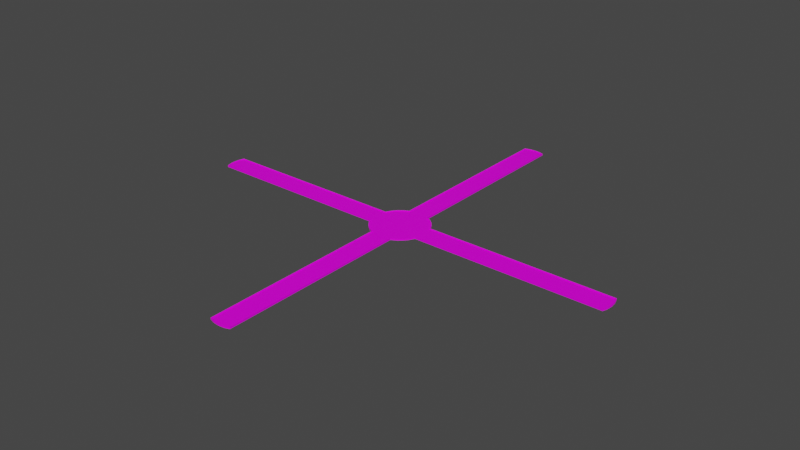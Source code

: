 # Source: pathway.blend  (saved by Blender 2.91.10; exported with 4.5.12 LTS)
import bpy
from mathutils import Matrix  # noqa: F401  (used for matrix-valued properties, if any)

bpy.ops.wm.read_factory_settings(use_empty=True)
scene = bpy.context.scene
scene.name = 'Scene'

# ---- collections
col_collection = bpy.data.collections.new('Collection'); scene.collection.children.link(col_collection)

# ---- images (referenced by path relative to the original .blend; pixels are not part of the script)
import os
ASSET_DIR = os.environ.get("B2B_ASSET_DIR", "")  # directory of the original .blend (textures are referenced by path, not embedded)
HERE = os.path.dirname(os.path.abspath(__file__))  # packed textures are extracted next to this script under _unpacked/

def load_image(name, relpath, width, height, colorspace="sRGB"):
    """Load a texture the original file referenced (path relative to the .blend, or extracted next to this script)."""
    p = next((c for c in (os.path.join(HERE, relpath), os.path.join(ASSET_DIR, relpath)) if relpath and os.path.exists(c)), "")
    if p:
        img = bpy.data.images.load(p, check_existing=True)
        img.name = name
    else:  # same state as the original file: an image datablock whose file is absent (Cycles renders it pink)
        img = bpy.data.images.new(name, width, height)
        img.source = "FILE"
        img.filepath = "//" + (relpath or name)
    img.colorspace_settings.name = colorspace
    return img
img_jimmyjam_colors_png = load_image('jimmyjam colors.png', 'jimmyjam colors.png', 1024, 1024, 'sRGB')

# ---- materials (node trees are filled in below, after node groups)
mat_material_001 = bpy.data.materials.new('Material.001')
mat_material_001.use_transparent_shadow = False

# ---- material node trees
mat_material_001.use_nodes = True; mat_material_001.node_tree.nodes.clear()
_N = mat_material_001.node_tree.nodes; _L = mat_material_001.node_tree.links
n0 = _N.new('ShaderNodeBsdfPrincipled'); n0.name = 'Principled BSDF'; n0.location = (10, 300)
n0.distribution = 'GGX'
n0.subsurface_method = 'BURLEY'
n0.inputs[3].default_value = 1.45
n0.inputs[13].default_value = 0.1909
n0.inputs[27].default_value = (0.0, 0.0, 0.0, 1.0)
n0.inputs[28].default_value = 1.0
n1 = _N.new('ShaderNodeOutputMaterial'); n1.name = 'Material Output'; n1.location = (300, 300)
n2 = _N.new('ShaderNodeTexImage'); n2.name = 'Image Texture'; n2.location = (-550, 29)
n2.image = img_jimmyjam_colors_png
_L.new(n0.outputs[0], n1.inputs[0])
_L.new(n2.outputs[0], n0.inputs[0])
n1.is_active_output = True

# ---- world
world_world = bpy.data.worlds.new('World'); scene.world = world_world
world_world.use_nodes = True; world_world.node_tree.nodes.clear()
_N = world_world.node_tree.nodes; _L = world_world.node_tree.links
n0 = _N.new('ShaderNodeOutputWorld'); n0.name = 'World Output'; n0.location = (300, 300)
n1 = _N.new('ShaderNodeBackground'); n1.name = 'Background'; n1.location = (10, 300)
n1.inputs[0].default_value = (0.05088, 0.05088, 0.05088, 1.0)
_L.new(n1.outputs[0], n0.inputs[0])
n0.is_active_output = True
world_world.color = (0.05088, 0.05088, 0.05088)
world_world.use_sun_shadow = False
world_world.sun_shadow_jitter_overblur = 0.0

# ---- meshes
me_cylinder = bpy.data.meshes.new('Cylinder')
me_cylinder.from_pydata([(0.0, 7.51, -0.215), (1.465, 7.366, -0.215), (2.874, 6.938, -0.215), (2.627, 6.79, 0.215), (4.172, 6.244, -0.215), (4.034, 6.038, 0.215), (5.31, 5.31, -0.215), (5.135, 5.135, 0.215), (6.244, 4.172, -0.215), (6.038, 4.034, 0.215), (6.938, 2.874, -0.215), (6.79, 2.627, 0.215), (7.366, 1.465, -0.215), (7.51, 5.67e-07, -0.215), (7.366, -1.465, -0.215), (6.938, -2.874, -0.215), (6.938, -2.874, 0.215), (6.244, -4.172, -0.215), (6.038, -4.034, 0.215), (5.31, -5.31, -0.215), (5.135, -5.135, 0.215), (4.172, -6.244, -0.215), (4.034, -6.038, 0.215), (2.874, -6.938, -0.215), (2.627, -6.79, 0.215), (1.465, -7.366, -0.215), (-2.447e-06, -7.51, -0.215), (-1.465, -7.366, -0.215), (-2.874, -6.938, -0.215), (-2.874, -6.938, 0.215), (-4.172, -6.244, -0.215), (-4.034, -6.038, 0.215), (-5.31, -5.31, -0.215), (-5.135, -5.135, 0.215), (-6.244, -4.172, -0.215), (-6.038, -4.034, 0.215), (-6.938, -2.874, -0.215), (-6.79, -2.627, 0.215), (-7.366, -1.465, -0.215), (-7.51, 7.252e-06, -0.215), (-7.366, 1.465, -0.215), (-6.938, 2.874, -0.215), (-6.938, 2.874, 0.215), (-6.244, 4.172, -0.215), (-6.038, 4.034, 0.215), (-5.31, 5.31, -0.215), (-5.135, 5.135, 0.215), (-4.172, 6.244, -0.215), (-4.034, 6.038, 0.215), (-2.874, 6.938, -0.215), (-2.627, 6.79, 0.215), (-1.465, 7.366, -0.215), (56.75, 2.627, 0.215), (56.94, 2.874, -0.215), (57.37, 1.465, -0.215), (57.12, 1.417, 0.215), (57.51, 4.765e-06, -0.215), (57.26, 4.765e-06, 0.215), (57.37, -1.465, -0.215), (57.12, -1.417, 0.215), (56.94, -2.874, -0.215), (56.75, -2.627, 0.215), (2.872e-05, 57.51, -0.215), (1.465, 57.37, -0.215), (1.465, 57.37, 0.215), (2.872e-05, 57.51, 0.215), (2.874, 56.94, -0.215), (2.627, 56.75, 0.215), (-2.627, 56.75, 0.215), (-2.874, 56.94, -0.215), (-1.465, 57.37, -0.215), (-1.417, 57.12, 0.215), (-56.75, -2.627, 0.215), (-56.94, -2.874, -0.215), (-57.37, -1.465, -0.215), (-57.12, -1.417, 0.215), (-57.51, 5.763e-05, -0.215), (-57.26, 5.731e-05, 0.215), (-57.37, 1.465, -0.215), (-57.12, 1.417, 0.215), (-56.94, 2.874, -0.215), (-56.75, 2.627, 0.215), (2.627, -56.75, 0.215), (2.874, -56.94, -0.215), (1.465, -57.37, -0.215), (1.417, -57.12, 0.215), (-2.306e-05, -57.51, -0.215), (-2.306e-05, -57.26, 0.215), (-1.465, -57.37, -0.215), (-1.417, -57.12, 0.215), (-2.874, -56.94, -0.215), (-2.627, -56.75, 0.215), (2.874, 6.938, 0.215), (2.874, 56.94, 0.215), (4.172, 6.244, 0.215), (5.31, 5.31, 0.215), (6.244, 4.172, 0.215), (6.938, 2.874, 0.215), (56.94, 2.874, 0.215), (6.244, -4.172, 0.215), (6.79, -2.627, 0.215), (5.31, -5.31, 0.215), (4.172, -6.244, 0.215), (2.874, -6.938, 0.215), (2.874, -56.94, 0.215), (-4.172, -6.244, 0.215), (-2.627, -6.79, 0.215), (-5.31, -5.31, 0.215), (-6.244, -4.172, 0.215), (-6.938, -2.874, 0.215), (-56.94, -2.874, 0.215), (-6.244, 4.172, 0.215), (-6.79, 2.627, 0.215), (-5.31, 5.31, 0.215), (-4.172, 6.244, 0.215), (-2.874, 6.938, 0.215), (57.37, 1.465, 0.215), (57.51, 4.765e-06, 0.215), (57.37, -1.465, 0.215), (56.94, -2.874, 0.215), (1.417, 57.12, 0.215), (2.849e-05, 57.26, 0.215), (-1.465, 57.37, 0.215), (-2.874, 56.94, 0.215), (-57.37, -1.465, 0.215), (-57.51, 5.763e-05, 0.215), (-57.37, 1.465, 0.215), (-56.94, 2.874, 0.215), (1.465, -57.37, 0.215), (-2.306e-05, -57.51, 0.215), (-1.465, -57.37, 0.215), (-2.874, -56.94, 0.215), (1.465, 7.366, 0.065), (-5.449e-12, 7.51, 0.065), (2.849e-05, 57.26, 0.065), (2.627, 6.79, 0.065), (7.366, 1.465, 0.065), (6.79, 2.627, 0.065), (7.51, 5.67e-07, 0.065), (7.366, -1.465, 0.065), (6.79, -2.627, 0.065), (1.465, -7.366, 0.065), (2.627, -6.79, 0.065), (-2.447e-06, -7.51, 0.065), (-1.465, -7.366, 0.065), (-2.627, -6.79, 0.065), (-7.366, -1.465, 0.065), (-6.79, -2.627, 0.065), (-7.51, 7.252e-06, 0.065), (-7.366, 1.465, 0.065), (-6.79, 2.627, 0.065), (-1.465, 7.366, 0.065), (-2.627, 6.79, 0.065), (1.417, 57.12, 0.065), (57.12, -1.417, 0.065), (57.26, 4.765e-06, 0.065), (57.12, 1.417, 0.065), (-1.417, 57.12, 0.065), (-57.12, 1.417, 0.065), (-57.26, 5.731e-05, 0.065), (-57.12, -1.417, 0.065), (-1.417, -57.12, 0.065), (-2.306e-05, -57.26, 0.065), (1.417, -57.12, 0.065), (2.627, 56.75, 0.065), (4.034, 6.038, 0.065), (5.135, 5.135, 0.065), (6.038, 4.034, 0.065), (56.75, 2.627, 0.065), (6.038, -4.034, 0.065), (5.135, -5.135, 0.065), (4.034, -6.038, 0.065), (2.627, -56.75, 0.065), (-4.034, -6.038, 0.065), (-5.135, -5.135, 0.065), (-6.038, -4.034, 0.065), (-56.75, -2.627, 0.065), (-6.038, 4.034, 0.065), (-5.135, 5.135, 0.065), (-4.034, 6.038, 0.065), (56.75, -2.627, 0.065), (-2.627, 56.75, 0.065), (-56.75, 2.627, 0.065), (-2.627, -56.75, 0.065)], [], [(0, 51, 70, 62), (49, 115, 123, 69), (2, 92, 94, 4), (4, 94, 95, 6), (6, 95, 96, 8), (8, 96, 97, 10), (7, 5, 165, 166), (13, 12, 54, 56), (14, 13, 56, 58), (10, 97, 98, 53), (15, 16, 99, 17), (17, 99, 101, 19), (19, 101, 102, 21), (21, 102, 103, 23), (26, 25, 84, 86), (27, 26, 86, 88), (23, 103, 104, 83), (28, 27, 88, 90), (28, 29, 105, 30), (30, 105, 107, 32), (32, 107, 108, 34), (34, 108, 109, 36), (39, 38, 74, 76), (40, 39, 76, 78), (36, 109, 110, 73), (41, 40, 78, 80), (41, 42, 111, 43), (43, 111, 113, 45), (45, 113, 114, 47), (47, 114, 115, 49), (72, 37, 147, 176), (121, 71, 157, 134), (5, 3, 135, 165), (0, 1, 2, 4, 6, 8, 10, 12, 13, 14, 15, 17, 19, 21, 23, 25, 26, 27, 28, 30, 32, 34, 36, 38, 39, 40, 41, 43, 45, 47, 49, 51), (53, 98, 116, 54), (54, 116, 117, 56), (56, 117, 118, 58), (58, 118, 119, 60), (12, 10, 53, 54), (37, 35, 175, 147), (71, 68, 181, 157), (16, 15, 60, 119), (3, 67, 164, 135), (15, 14, 58, 60), (62, 65, 64, 63), (63, 64, 93, 66), (69, 123, 122, 70), (70, 122, 65, 62), (51, 49, 69, 70), (92, 2, 66, 93), (35, 33, 174, 175), (1, 0, 62, 63), (67, 120, 153, 164), (2, 1, 63, 66), (73, 110, 124, 74), (74, 124, 125, 76), (76, 125, 126, 78), (78, 126, 127, 80), (106, 91, 183, 145), (38, 36, 73, 74), (33, 31, 173, 174), (120, 121, 134, 153), (42, 41, 80, 127), (91, 89, 161, 183), (83, 104, 128, 84), (84, 128, 129, 86), (86, 129, 130, 88), (88, 130, 131, 90), (31, 106, 145, 173), (25, 23, 83, 84), (100, 61, 180, 140), (89, 87, 162, 161), (29, 28, 90, 131), (82, 24, 142, 172), (67, 3, 92, 93), (3, 5, 94, 92), (5, 7, 95, 94), (7, 9, 96, 95), (9, 11, 97, 96), (11, 52, 98, 97), (100, 18, 99, 16), (18, 20, 101, 99), (20, 22, 102, 101), (22, 24, 103, 102), (24, 82, 104, 103), (106, 31, 105, 29), (31, 33, 107, 105), (33, 35, 108, 107), (35, 37, 109, 108), (37, 72, 110, 109), (112, 44, 111, 42), (44, 46, 113, 111), (46, 48, 114, 113), (48, 50, 115, 114), (52, 55, 116, 98), (55, 57, 117, 116), (57, 59, 118, 117), (59, 61, 119, 118), (61, 100, 16, 119), (121, 120, 64, 65), (120, 67, 93, 64), (68, 71, 122, 123), (71, 121, 65, 122), (50, 68, 123, 115), (72, 75, 124, 110), (75, 77, 125, 124), (77, 79, 126, 125), (79, 81, 127, 126), (81, 112, 42, 127), (82, 85, 128, 104), (85, 87, 129, 128), (87, 89, 130, 129), (89, 91, 131, 130), (91, 106, 29, 131), (139, 140, 180, 154), (132, 133, 151, 152, 179, 178, 177, 150, 149, 148, 146, 147, 175, 174, 173, 145, 144, 143, 141, 142, 171, 170, 169, 140, 139, 138, 136, 137, 167, 166, 165, 135), (132, 135, 164, 153), (133, 132, 153, 134), (138, 139, 154, 155), (136, 138, 155, 156), (137, 136, 156, 168), (151, 133, 134, 157), (152, 151, 157, 181), (149, 150, 182, 158), (148, 149, 158, 159), (146, 148, 159, 160), (147, 146, 160, 176), (144, 145, 183, 161), (143, 144, 161, 162), (141, 143, 162, 163), (142, 141, 163, 172), (68, 50, 152, 181), (44, 112, 150, 177), (9, 7, 166, 167), (75, 72, 176, 160), (46, 44, 177, 178), (11, 9, 167, 137), (77, 75, 160, 159), (48, 46, 178, 179), (52, 11, 137, 168), (79, 77, 159, 158), (50, 48, 179, 152), (18, 100, 140, 169), (81, 79, 158, 182), (55, 52, 168, 156), (20, 18, 169, 170), (112, 81, 182, 150), (57, 55, 156, 155), (22, 20, 170, 171), (85, 82, 172, 163), (59, 57, 155, 154), (24, 22, 171, 142), (87, 85, 163, 162), (61, 59, 154, 180)])
_uv = me_cylinder.uv_layers.new(name='UVMap')
_uv.uv.foreach_set('vector', [0.2343, 0.3383, 0.2343, 0.3383, 0.2343, 0.3383, 0.2343, 0.3383, 0.2343, 0.3383, 0.2343, 0.3383, 0.2343, 0.3383, 0.2343, 0.3383, 0.2343, 0.3383, 0.2343, 0.3383, 0.2343, 0.3383, 0.2343, 0.3383, 0.2343, 0.3383, 0.2343, 0.3383, 0.2343, 0.3383, 0.2343, 0.3383, 0.2343, 0.3383, 0.2343, 0.3383, 0.2343, 0.3383, 0.2343, 0.3383, 0.2343, 0.3383, 0.2343, 0.3383, 0.2343, 0.3383, 0.2343, 0.3383, 0.2343, 0.3383, 0.2343, 0.3383, 0.2343, 0.3383, 0.2343, 0.3383, 0.2343, 0.3383, 0.2343, 0.3383, 0.2343, 0.3383, 0.2343, 0.3383, 0.2343, 0.3383, 0.2343, 0.3383, 0.2343, 0.3383, 0.2343, 0.3383, 0.2343, 0.3383, 0.2343, 0.3383, 0.2343, 0.3383, 0.2343, 0.3383, 0.2343, 0.3383, 0.2343, 0.3383, 0.2343, 0.3383, 0.2343, 0.3383, 0.2343, 0.3383, 0.2343, 0.3383, 0.2343, 0.3383, 0.2343, 0.3383, 0.2343, 0.3383, 0.2343, 0.3383, 0.2343, 0.3383, 0.2343, 0.3383, 0.2343, 0.3383, 0.2343, 0.3383, 0.2343, 0.3383, 0.2343, 0.3383, 0.2343, 0.3383, 0.2343, 0.3383, 0.2343, 0.3383, 0.2343, 0.3383, 0.2343, 0.3383, 0.2343, 0.3383, 0.2343, 0.3383, 0.2343, 0.3383, 0.2343, 0.3383, 0.2343, 0.3383, 0.2343, 0.3383, 0.2343, 0.3383, 0.2343, 0.3383, 0.2343, 0.3383, 0.2343, 0.3383, 0.2343, 0.3383, 0.2343, 0.3383, 0.2343, 0.3383, 0.2343, 0.3383, 0.2343, 0.3383, 0.2343, 0.3383, 0.2343, 0.3383, 0.2343, 0.3383, 0.2343, 0.3383, 0.2343, 0.3383, 0.2343, 0.3383, 0.2343, 0.3383, 0.2343, 0.3383, 0.2343, 0.3383, 0.2343, 0.3383, 0.2343, 0.3383, 0.2343, 0.3383, 0.2343, 0.3383, 0.2343, 0.3383, 0.2343, 0.3383, 0.2343, 0.3383, 0.2343, 0.3383, 0.2343, 0.3383, 0.2343, 0.3383, 0.2343, 0.3383, 0.2343, 0.3383, 0.2343, 0.3383, 0.2343, 0.3383, 0.2343, 0.3383, 0.2343, 0.3383, 0.2343, 0.3383, 0.2343, 0.3383, 0.2343, 0.3383, 0.2343, 0.3383, 0.2343, 0.3383, 0.2343, 0.3383, 0.2343, 0.3383, 0.2343, 0.3383, 0.2343, 0.3383, 0.2343, 0.3383, 0.2343, 0.3383, 0.2343, 0.3383, 0.2343, 0.3383, 0.2343, 0.3383, 0.2343, 0.3383, 0.2343, 0.3383, 0.2343, 0.3383, 0.2343, 0.3383, 0.2343, 0.3383, 0.2343, 0.3383, 0.2343, 0.3383, 0.2343, 0.3383, 0.2343, 0.3383, 0.2343, 0.3383, 0.2343, 0.3383, 0.2343, 0.3383, 0.2343, 0.3383, 0.2343, 0.3383, 0.2343, 0.3383, 0.2343, 0.3383, 0.2343, 0.3383, 0.2343, 0.3383, 0.2343, 0.3383, 0.2343, 0.3383, 0.2343, 0.3383, 0.2343, 0.3383, 0.2343, 0.3383, 0.2343, 0.3383, 0.2343, 0.3383, 0.2343, 0.3383, 0.2343, 0.3383, 0.2343, 0.3383, 0.2343, 0.3383, 0.2343, 0.3383, 0.2343, 0.3383, 0.2343, 0.3383, 0.2343, 0.3383, 0.2343, 0.3383, 0.2343, 0.3383, 0.2343, 0.3383, 0.2343, 0.3383, 0.2343, 0.3383, 0.2343, 0.3383, 0.2343, 0.3383, 0.2343, 0.3383, 0.2343, 0.3383, 0.2343, 0.3383, 0.2343, 0.3383, 0.2343, 0.3383, 0.2343, 0.3383, 0.2343, 0.3383, 0.2343, 0.3383, 0.2343, 0.3383, 0.2343, 0.3383, 0.2343, 0.3383, 0.2343, 0.3383, 0.2343, 0.3383, 0.2343, 0.3383, 0.2343, 0.3383, 0.2343, 0.3383, 0.2343, 0.3383, 0.2343, 0.3383, 0.2343, 0.3383, 0.2343, 0.3383, 0.2343, 0.3383, 0.2343, 0.3383, 0.2343, 0.3383, 0.2343, 0.3383, 0.2343, 0.3383, 0.2343, 0.3383, 0.2343, 0.3383, 0.2343, 0.3383, 0.2343, 0.3383, 0.2343, 0.3383, 0.2343, 0.3383, 0.2343, 0.3383, 0.2343, 0.3383, 0.2343, 0.3383, 0.2343, 0.3383, 0.2343, 0.3383, 0.2343, 0.3383, 0.2343, 0.3383, 0.2343, 0.3383, 0.2343, 0.3383, 0.2343, 0.3383, 0.2343, 0.3383, 0.2343, 0.3383, 0.2343, 0.3383, 0.2343, 0.3383, 0.2343, 0.3383, 0.2343, 0.3383, 0.2343, 0.3383, 0.2343, 0.3383, 0.2343, 0.3383, 0.2343, 0.3383, 0.2343, 0.3383, 0.2343, 0.3383, 0.2343, 0.3383, 0.2343, 0.3383, 0.2343, 0.3383, 0.2343, 0.3383, 0.2343, 0.3383, 0.2343, 0.3383, 0.2343, 0.3383, 0.2343, 0.3383, 0.2343, 0.3383, 0.2343, 0.3383, 0.2343, 0.3383, 0.2343, 0.3383, 0.2343, 0.3383, 0.2343, 0.3383, 0.2343, 0.3383, 0.2343, 0.3383, 0.2343, 0.3383, 0.2343, 0.3383, 0.2343, 0.3383, 0.2343, 0.3383, 0.2343, 0.3383, 0.2343, 0.3383, 0.2343, 0.3383, 0.2343, 0.3383, 0.2343, 0.3383, 0.2343, 0.3383, 0.2343, 0.3383, 0.2343, 0.3383, 0.2343, 0.3383, 0.2343, 0.3383, 0.2343, 0.3383, 0.2343, 0.3383, 0.2343, 0.3383, 0.2343, 0.3383, 0.2343, 0.3383, 0.2343, 0.3383, 0.2343, 0.3383, 0.2343, 0.3383, 0.2343, 0.3383, 0.2343, 0.3383, 0.2343, 0.3383, 0.2343, 0.3383, 0.2343, 0.3383, 0.2343, 0.3383, 0.2343, 0.3383, 0.2343, 0.3383, 0.2343, 0.3383, 0.2343, 0.3383, 0.2343, 0.3383, 0.2343, 0.3383, 0.2343, 0.3383, 0.2343, 0.3383, 0.2343, 0.3383, 0.2343, 0.3383, 0.2343, 0.3383, 0.2343, 0.3383, 0.2343, 0.3383, 0.2343, 0.3383, 0.2343, 0.3383, 0.2343, 0.3383, 0.2343, 0.3383, 0.2343, 0.3383, 0.2343, 0.3383, 0.2343, 0.3383, 0.2343, 0.3383, 0.2343, 0.3383, 0.2343, 0.3383, 0.2343, 0.3383, 0.2343, 0.3383, 0.2343, 0.3383, 0.2343, 0.3383, 0.2343, 0.3383, 0.2343, 0.3383, 0.2343, 0.3383, 0.2343, 0.3383, 0.2343, 0.3383, 0.2343, 0.3383, 0.2343, 0.3383, 0.2343, 0.3383, 0.2343, 0.3383, 0.2343, 0.3383, 0.2343, 0.3383, 0.2343, 0.3383, 0.2343, 0.3383, 0.2343, 0.3383, 0.2343, 0.3383, 0.2343, 0.3383, 0.2343, 0.3383, 0.2343, 0.3383, 0.2343, 0.3383, 0.2343, 0.3383, 0.2343, 0.3383, 0.2343, 0.3383, 0.2343, 0.3383, 0.2343, 0.3383, 0.2343, 0.3383, 0.2343, 0.3383, 0.2343, 0.3383, 0.2343, 0.3383, 0.2343, 0.3383, 0.2343, 0.3383, 0.2343, 0.3383, 0.2343, 0.3383, 0.2343, 0.3383, 0.2343, 0.3383, 0.2343, 0.3383, 0.2343, 0.3383, 0.2343, 0.3383, 0.2343, 0.3383, 0.2343, 0.3383, 0.2343, 0.3383, 0.2343, 0.3383, 0.2343, 0.3383, 0.2343, 0.3383, 0.2343, 0.3383, 0.2343, 0.3383, 0.2343, 0.3383, 0.2343, 0.3383, 0.2343, 0.3383, 0.2343, 0.3383, 0.2343, 0.3383, 0.2343, 0.3383, 0.2343, 0.3383, 0.2343, 0.3383, 0.2343, 0.3383, 0.2343, 0.3383, 0.2343, 0.3383, 0.2343, 0.3383, 0.2343, 0.3383, 0.2343, 0.3383, 0.2343, 0.3383, 0.2343, 0.3383, 0.2343, 0.3383, 0.2343, 0.3383, 0.2343, 0.3383, 0.2343, 0.3383, 0.2343, 0.3383, 0.2343, 0.3383, 0.2343, 0.3383, 0.2343, 0.3383, 0.2343, 0.3383, 0.2343, 0.3383, 0.2343, 0.3383, 0.2343, 0.3383, 0.2343, 0.3383, 0.2343, 0.3383, 0.2343, 0.3383, 0.2343, 0.3383, 0.2343, 0.3383, 0.2343, 0.3383, 0.2343, 0.3383, 0.2343, 0.3383, 0.2343, 0.3383, 0.2343, 0.3383, 0.2343, 0.3383, 0.2343, 0.3383, 0.2343, 0.3383, 0.2343, 0.3383, 0.2343, 0.3383, 0.2343, 0.3383, 0.2343, 0.3383, 0.2343, 0.3383, 0.2343, 0.3383, 0.2343, 0.3383, 0.2343, 0.3383, 0.2343, 0.3383, 0.2343, 0.3383, 0.2343, 0.3383, 0.2343, 0.3383, 0.2343, 0.3383, 0.2343, 0.3383, 0.2343, 0.3383, 0.2343, 0.3383, 0.2343, 0.3383, 0.2343, 0.3383, 0.2343, 0.3383, 0.2343, 0.3383, 0.2343, 0.3383, 0.2343, 0.3383, 0.2343, 0.3383, 0.2343, 0.3383, 0.2343, 0.3383, 0.2343, 0.3383, 0.2343, 0.3383, 0.2343, 0.3383, 0.2343, 0.3383, 0.2343, 0.3383, 0.2343, 0.3383, 0.2343, 0.3383, 0.2343, 0.3383, 0.2343, 0.3383, 0.2343, 0.3383, 0.2343, 0.3383, 0.2343, 0.3383, 0.2343, 0.3383, 0.2343, 0.3383, 0.2343, 0.3383, 0.2343, 0.3383, 0.2343, 0.3383, 0.2343, 0.3383, 0.2343, 0.3383, 0.2343, 0.3383, 0.2343, 0.3383, 0.2343, 0.3383, 0.2343, 0.3383, 0.2343, 0.3383, 0.2343, 0.3383, 0.2343, 0.3383, 0.2343, 0.3383, 0.2343, 0.3383, 0.2343, 0.3383, 0.2343, 0.3383, 0.2343, 0.3383, 0.2343, 0.3383, 0.2343, 0.3383, 0.2343, 0.3383, 0.2343, 0.3383, 0.2343, 0.3383, 0.2343, 0.3383, 0.2343, 0.3383, 0.2343, 0.3383, 0.2343, 0.3383, 0.2343, 0.3383, 0.2343, 0.3383, 0.2343, 0.3383, 0.2343, 0.3383, 0.2343, 0.3383, 0.2343, 0.3383, 0.2343, 0.3383, 0.2343, 0.3383, 0.2343, 0.3383, 0.2343, 0.3383, 0.2343, 0.3383, 0.2343, 0.3383, 0.2343, 0.3383, 0.2343, 0.3383, 0.2343, 0.3383, 0.2343, 0.3383, 0.2343, 0.3383, 0.2343, 0.3383, 0.2343, 0.3383, 0.2343, 0.3383, 0.2343, 0.3383, 0.2343, 0.3383, 0.2343, 0.3383, 0.2343, 0.3383, 0.2343, 0.3383, 0.2343, 0.3383, 0.2343, 0.3383, 0.2343, 0.3383, 0.2343, 0.3383, 0.2343, 0.3383, 0.2343, 0.3383, 0.2343, 0.3383, 0.2343, 0.3383, 0.2343, 0.3383, 0.2343, 0.3383, 0.2343, 0.3383, 0.2343, 0.3383, 0.2343, 0.3383, 0.2343, 0.3383, 0.2343, 0.3383, 0.2343, 0.3383, 0.2343, 0.3383, 0.2343, 0.3383, 0.2343, 0.3383, 0.2343, 0.3383, 0.2343, 0.3383, 0.2343, 0.3383, 0.2343, 0.3383, 0.2343, 0.3383, 0.2343, 0.3383, 0.2343, 0.3383, 0.2343, 0.3383, 0.2343, 0.3383, 0.2343, 0.3383, 0.2343, 0.3383, 0.2343, 0.3383, 0.2343, 0.3383, 0.2343, 0.3383, 0.2343, 0.3383, 0.2343, 0.3383, 0.2343, 0.3383, 0.2343, 0.3383, 0.2343, 0.3383, 0.2343, 0.3383, 0.2343, 0.3383, 0.2343, 0.3383, 0.2343, 0.3383, 0.2343, 0.3383, 0.2343, 0.3383, 0.2343, 0.3383, 0.2343, 0.3383, 0.2343, 0.3383, 0.2343, 0.3383, 0.2343, 0.3383, 0.2343, 0.3383, 0.2343, 0.3383, 0.2343, 0.3383, 0.2343, 0.3383, 0.2343, 0.3383, 0.2343, 0.3383, 0.2343, 0.3383, 0.2343, 0.3383, 0.2343, 0.3383, 0.2343, 0.3383, 0.2343, 0.3383, 0.2343, 0.3383, 0.2343, 0.3383, 0.2343, 0.3383, 0.2343, 0.3383, 0.2343, 0.3383, 0.2343, 0.3383, 0.2343, 0.3383, 0.2343, 0.3383, 0.2343, 0.3383, 0.2343, 0.3383, 0.2343, 0.3383, 0.2343, 0.3383, 0.2343, 0.3383, 0.2343, 0.3383, 0.2343, 0.3383, 0.2343, 0.3383, 0.2343, 0.3383, 0.2343, 0.3383, 0.2343, 0.3383, 0.2343, 0.3383, 0.2343, 0.3383, 0.2343, 0.3383, 0.2343, 0.3383, 0.2343, 0.3383, 0.2343, 0.3383, 0.2343, 0.3383, 0.2343, 0.3383, 0.2343, 0.3383, 0.2343, 0.3383, 0.2343, 0.3383, 0.2343, 0.3383, 0.2343, 0.3383, 0.2343, 0.3383, 0.2343, 0.3383, 0.2343, 0.3383, 0.2343, 0.3383, 0.2343, 0.3383, 0.2343, 0.3383, 0.2343, 0.3383, 0.2343, 0.3383, 0.2343, 0.3383, 0.2343, 0.3383, 0.2343, 0.3383, 0.2343, 0.3383, 0.2343, 0.3383, 0.2343, 0.3383, 0.2343, 0.3383, 0.2343, 0.3383, 0.2343, 0.3383, 0.2343, 0.3383, 0.2343, 0.3383, 0.2343, 0.3383, 0.2343, 0.3383, 0.2343, 0.3383, 0.2343, 0.3383, 0.2343, 0.3383, 0.2343, 0.3383, 0.2343, 0.3383, 0.2343, 0.3383, 0.2343, 0.3383, 0.2343, 0.3383, 0.2343, 0.3383, 0.2343, 0.3383, 0.2343, 0.3383, 0.2343, 0.3383, 0.2343, 0.3383, 0.2343, 0.3383, 0.2343, 0.3383, 0.2343, 0.3383, 0.2343, 0.3383, 0.2343, 0.3383, 0.2343, 0.3383, 0.2343, 0.3383, 0.2343, 0.3383, 0.2343, 0.3383, 0.2343, 0.3383, 0.2343, 0.3383, 0.2343, 0.3383, 0.2343, 0.3383, 0.2343, 0.3383, 0.2343, 0.3383, 0.2343, 0.3383, 0.2343, 0.3383, 0.2343, 0.3383, 0.2343, 0.3383, 0.2343, 0.3383, 0.2343, 0.3383, 0.2343, 0.3383, 0.2343, 0.3383, 0.2343, 0.3383, 0.2343, 0.3383, 0.2343, 0.3383, 0.2343, 0.3383, 0.2343, 0.3383, 0.2343, 0.3383, 0.2343, 0.3383, 0.2343, 0.3383, 0.2343, 0.3383, 0.2343, 0.3383, 0.2343, 0.3383, 0.2343, 0.3383, 0.2343, 0.3383, 0.2343, 0.3383, 0.2343, 0.3383, 0.2343, 0.3383, 0.2343, 0.3383, 0.2343, 0.3383, 0.2343, 0.3383, 0.2343, 0.3383, 0.2343, 0.3383, 0.2343, 0.3383, 0.2343, 0.3383, 0.2343, 0.3383, 0.2343, 0.3383, 0.2343, 0.3383, 0.2343, 0.3383, 0.2343, 0.3383, 0.2343, 0.3383, 0.2343, 0.3383, 0.2343, 0.3383, 0.2343, 0.3383, 0.2343, 0.3383, 0.2343, 0.3383, 0.2343, 0.3383, 0.2343, 0.3383, 0.2343, 0.3383, 0.2343, 0.3383, 0.2343, 0.3383, 0.2343, 0.3383, 0.2343, 0.3383, 0.2343, 0.3383, 0.2343, 0.3383, 0.2343, 0.3383, 0.2343, 0.3383, 0.2343, 0.3383, 0.2343, 0.3383, 0.2343, 0.3383, 0.2343, 0.3383, 0.2343, 0.3383, 0.2343, 0.3383, 0.2343, 0.3383, 0.2343, 0.3383, 0.2343, 0.3383, 0.2343, 0.3383, 0.2343, 0.3383, 0.2343, 0.3383, 0.2343, 0.3383, 0.2343, 0.3383, 0.2343, 0.3383, 0.2343, 0.3383, 0.2343, 0.3383, 0.2343, 0.3383, 0.2343, 0.3383, 0.2343, 0.3383, 0.2343, 0.3383, 0.2343, 0.3383, 0.2343, 0.3383])
me_cylinder.materials.append(mat_material_001)
me_cylinder.use_remesh_fix_poles = True
me_cylinder.use_remesh_preserve_attributes = False
me_cylinder.use_mirror_vertex_groups = False
me_cylinder.update()

# ---- objects
ob_cylinder = bpy.data.objects.new('Cylinder', me_cylinder)

# ---- transforms, parenting, visibility, modifiers, constraints
ob_cylinder.location = (0.0, 0.0, 0.0)
ob_cylinder.lineart.crease_threshold = 0.0

# ---- collection membership
col_collection.objects.link(ob_cylinder)

# ---- scene / render settings (as saved in the file)
scene.frame_start = 1; scene.frame_end = 250; scene.frame_set(1)
scene.render.engine = 'BLENDER_EEVEE_NEXT'
scene.cycles.use_denoising = False
scene.cycles.samples = 128
scene.cycles.sampling_pattern = 'TABULATED_SOBOL'
scene.cycles.use_adaptive_sampling = False
scene.cycles.use_light_tree = False
scene.view_settings.view_transform = 'Filmic'
bpy.context.view_layer.update()

# ---- added for rendering (the .blend has no active camera and no usable light): camera, sun
cam_auto = bpy.data.cameras.new('AutoCamera')
cam_auto.lens = 50.0
cam_auto.sensor_width = 36.0
cam_auto.clip_end = 2641.27
ob_auto_camera = bpy.data.objects.new('AutoCamera', cam_auto)
scene.collection.objects.link(ob_auto_camera)
ob_auto_camera.location = (150.5, -180.6, 120.4)
ob_auto_camera.rotation_euler = (1.09748, -7.21219e-08, 0.694738)
scene.camera = ob_auto_camera
light_auto_sun = bpy.data.lights.new('AutoSun', 'SUN')
light_auto_sun.energy = 3.0
light_auto_sun.angle = 0.0523599
ob_auto_sun = bpy.data.objects.new('AutoSun', light_auto_sun)
scene.collection.objects.link(ob_auto_sun)
ob_auto_sun.rotation_euler = (0.872665, 0.174533, 0.523599)
bpy.context.view_layer.update()
